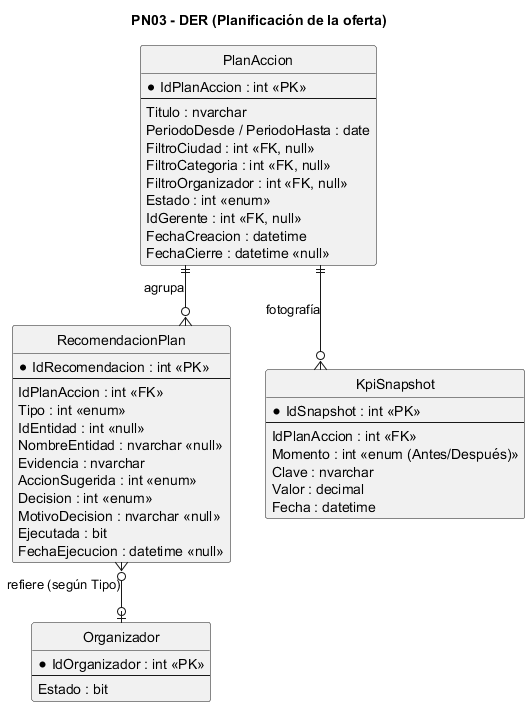

The diagram above was rendered by PlantUML. Its source (embedded in the PNG):
@startuml PN03 - DER
skinparam linetype ortho
hide circle
title PN03 - DER (Planificación de la oferta)

entity "PlanAccion" as PA {
  * IdPlanAccion : int <<PK>>
  --
  Titulo : nvarchar
  PeriodoDesde / PeriodoHasta : date
  FiltroCiudad : int <<FK, null>>
  FiltroCategoria : int <<FK, null>>
  FiltroOrganizador : int <<FK, null>>
  Estado : int «enum»
  IdGerente : int <<FK, null>>
  FechaCreacion : datetime
  FechaCierre : datetime «null»
}
entity "RecomendacionPlan" as RP {
  * IdRecomendacion : int <<PK>>
  --
  IdPlanAccion : int <<FK>>
  Tipo : int «enum»
  IdEntidad : int «null»
  NombreEntidad : nvarchar «null»
  Evidencia : nvarchar
  AccionSugerida : int «enum»
  Decision : int «enum»
  MotivoDecision : nvarchar «null»
  Ejecutada : bit
  FechaEjecucion : datetime «null»
}
entity "KpiSnapshot" as KS {
  * IdSnapshot : int <<PK>>
  --
  IdPlanAccion : int <<FK>>
  Momento : int «enum (Antes/Después)»
  Clave : nvarchar
  Valor : decimal
  Fecha : datetime
}
entity "Organizador" as O {
  * IdOrganizador : int <<PK>>
  --
  Estado : bit
}

PA ||--o{ RP : agrupa
PA ||--o{ KS : fotografía
RP }o--o| O : refiere (según Tipo)
@enduml